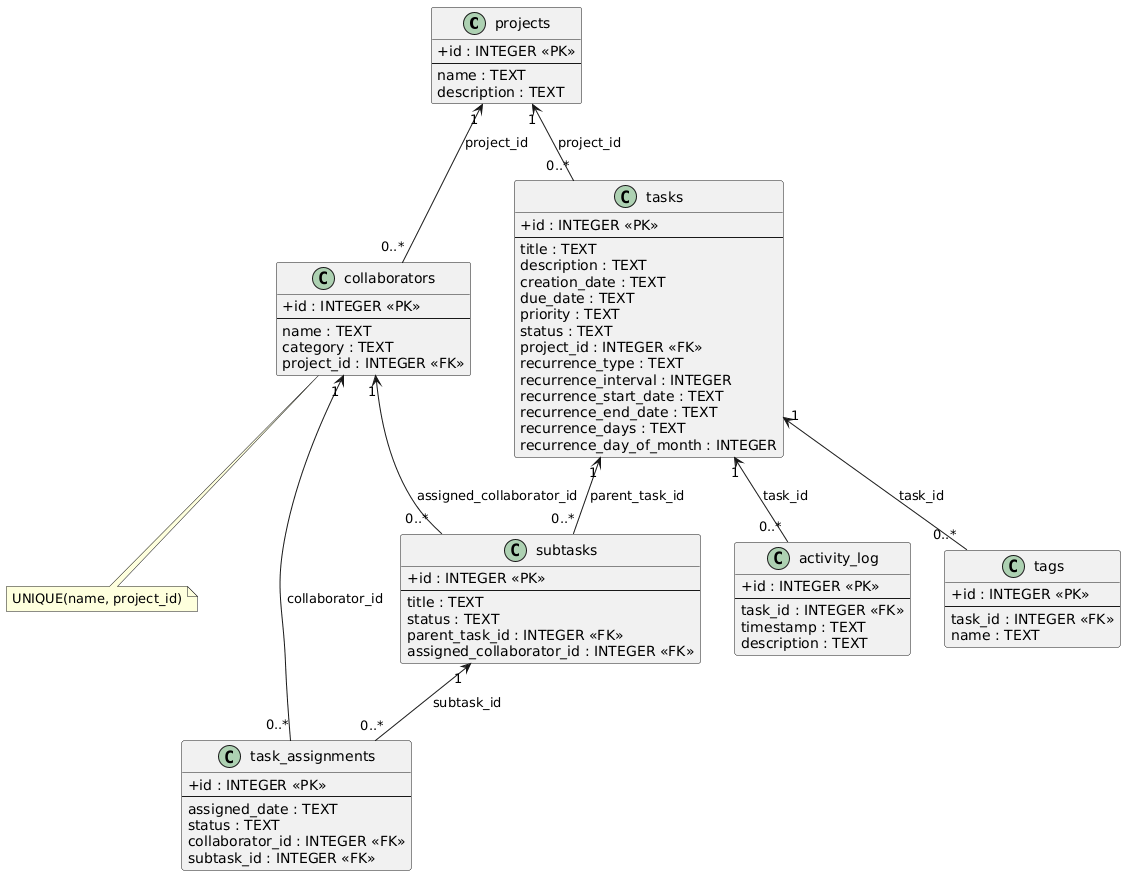

The diagram above was rendered by PlantUML. Its source (embedded in the PNG):
@startuml
hide methods
hide stereotypes
skinparam classAttributeIconSize 0

class projects <<table>> {
  + id : INTEGER <<PK>>
  --
  name : TEXT
  description : TEXT
}

class tasks <<table>> {
  + id : INTEGER <<PK>>
  --
  title : TEXT
  description : TEXT
  creation_date : TEXT
  due_date : TEXT
  priority : TEXT
  status : TEXT
  project_id : INTEGER <<FK>>
  recurrence_type : TEXT
  recurrence_interval : INTEGER
  recurrence_start_date : TEXT
  recurrence_end_date : TEXT
  recurrence_days : TEXT
  recurrence_day_of_month : INTEGER
}

class collaborators <<table>> {
  + id : INTEGER <<PK>>
  --
  name : TEXT
  category : TEXT
  project_id : INTEGER <<FK>>
}

class subtasks <<table>> {
  + id : INTEGER <<PK>>
  --
  title : TEXT
  status : TEXT
  parent_task_id : INTEGER <<FK>>
  assigned_collaborator_id : INTEGER <<FK>>
}

class task_assignments <<table>> {
  + id : INTEGER <<PK>>
  --
  assigned_date : TEXT
  status : TEXT
  collaborator_id : INTEGER <<FK>>
  subtask_id : INTEGER <<FK>>
}

class activity_log <<table>> {
  + id : INTEGER <<PK>>
  --
  task_id : INTEGER <<FK>>
  timestamp : TEXT
  description : TEXT
}

class tags <<table>> {
  + id : INTEGER <<PK>>
  --
  task_id : INTEGER <<FK>>
  name : TEXT
}

projects "1" <-- "0..*" tasks : project_id
projects "1" <-- "0..*" collaborators : project_id

tasks "1" <-- "0..*" subtasks : parent_task_id
collaborators "1" <-- "0..*" subtasks : assigned_collaborator_id

collaborators "1" <-- "0..*" task_assignments : collaborator_id
subtasks "1" <-- "0..*" task_assignments : subtask_id

tasks "1" <-- "0..*" activity_log : task_id
tasks "1" <-- "0..*" tags : task_id

note bottom of collaborators
  UNIQUE(name, project_id)
end note
@enduml